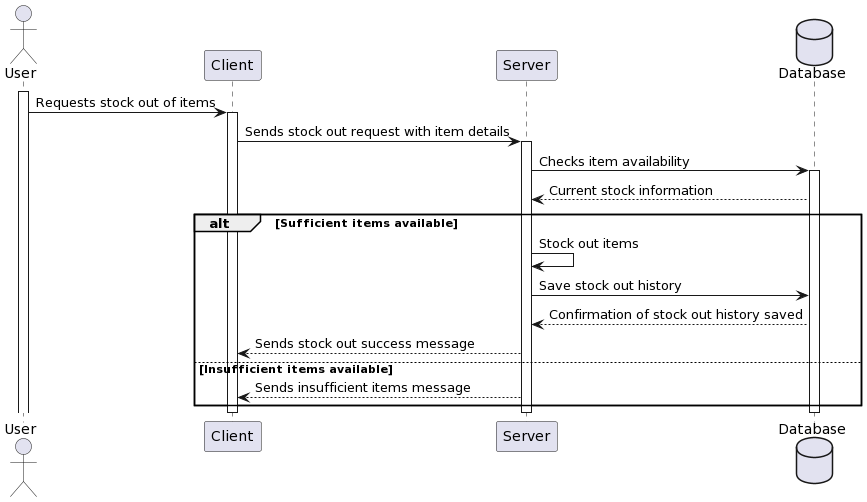

The diagram above was rendered by PlantUML. Its source (embedded in the PNG):
@startuml
actor User
participant "Client" as C
participant "Server" as S
database Database

activate User
User -> C: Requests stock out of items
activate C
C -> S: Sends stock out request with item details
activate S
S -> Database: Checks item availability
activate Database
Database --> S: Current stock information
alt Sufficient items available
    S -> S: Stock out items
    S -> Database: Save stock out history
    Database --> S: Confirmation of stock out history saved
    S --> C: Sends stock out success message
else Insufficient items available
    S --> C: Sends insufficient items message
end
deactivate Database
deactivate S
deactivate C
@enduml